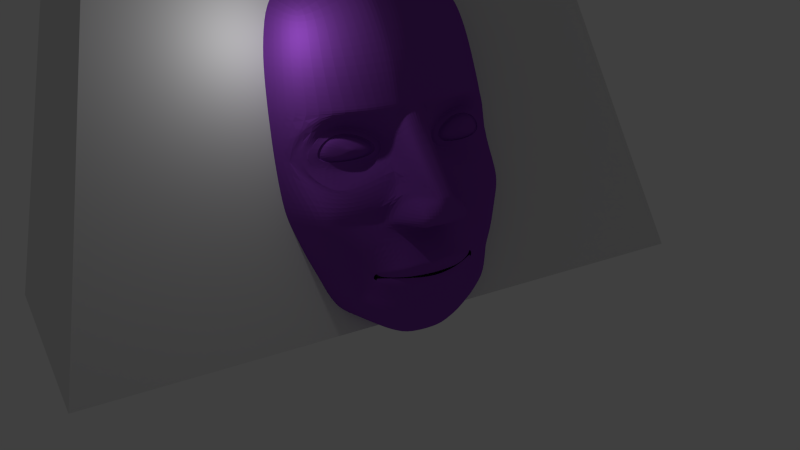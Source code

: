# Source: face.blend  (saved by Blender 2.69.0; exported with 4.5.12 LTS)
import bpy
from mathutils import Matrix  # noqa: F401  (used for matrix-valued properties, if any)

bpy.ops.wm.read_factory_settings(use_empty=True)
scene = bpy.context.scene
scene.name = 'Scene'

# ---- collections
col_collection_1 = bpy.data.collections.new('Collection 1'); scene.collection.children.link(col_collection_1)

# ---- materials (node trees are filled in below, after node groups)
mat_material = bpy.data.materials.new('Material')
mat_material.alpha_threshold = 0.0
mat_material.use_transparent_shadow = False
mat_material.preview_render_type = 'SHADERBALL'
mat_material.diffuse_color = (0.2452, 0.05727, 0.4527, 1.0)
mat_material.specular_color = (1.0, 0.4112, 0.9938)
mat_material.roughness = 0.5
mat_material.specular_intensity = 1.0
mat_material.line_color = (0.0, 0.0, 0.0, 1.0)

# ---- material node trees

# ---- world
world_world = bpy.data.worlds.new('World'); scene.world = world_world
world_world.color = (0.05088, 0.05088, 0.05088)
world_world.use_sun_shadow = False
world_world.sun_shadow_jitter_overblur = 0.0
world_world.cycles.sampling_method = 'MANUAL'
world_world.cycles.sample_map_resolution = 256

# ---- cameras
cam_camera = bpy.data.cameras.new('Camera')
cam_camera.clip_end = 100.0
cam_camera.lens = 35.0
cam_camera.sensor_width = 32.0
cam_camera.sensor_height = 18.0
cam_camera.ortho_scale = 7.314
cam_camera.dof.focus_distance = 0.0
cam_camera.dof.aperture_fstop = 128.0

# ---- lights
light_lamp = bpy.data.lights.new('Lamp', 'POINT')
light_lamp.transmission_factor = 0.0
light_lamp.cutoff_distance = 30.0
light_lamp.energy = 100.0
light_lamp.shadow_buffer_clip_start = 1.001
light_lamp.shadow_soft_size = 0.1
light_lamp.shadow_maximum_resolution = 0.006
light_lamp.use_absolute_resolution = True
light_lamp.cycles.use_multiple_importance_sampling = False

# ---- meshes
me_cube_002 = bpy.data.meshes.new('Cube.002')
me_cube_002.from_pydata([(-2.435, -1.836, -2.546), (-2.435, 0.9505, -2.684), (2.435, 0.9505, -2.684), (2.435, -1.836, -2.546), (-1.569, -1.45, 1.052), (-1.569, 0.478, 0.9365), (1.569, 0.478, 0.9365), (1.569, -1.45, 1.052), (-2.002, -1.643, -0.7466), (-1.569, -0.4862, 0.9944), (-2.002, 0.7143, -0.8739), (-2.435, -0.4428, -2.615), (0.0, 0.478, 0.9365), (2.002, 0.7143, -0.8739), (0.0, 0.9505, -2.684), (1.569, -0.4862, 0.9944), (2.002, -1.643, -0.7466), (2.435, -0.4428, -2.615), (0.0, -1.45, 1.052), (0.0, -1.836, -2.546), (-2.002, -0.4645, -0.8102), (0.0, 0.7143, -0.8739), (2.002, -0.4645, -0.8102), (0.0, -1.643, -0.7466), (0.0, -0.4428, -2.615), (0.0, -0.4862, 0.9944), (-1.785, -1.547, 0.1529), (-1.569, -0.004082, 0.9655), (-2.218, 0.8324, -1.779), (-2.435, -1.139, -2.58), (0.7844, 0.478, 0.9365), (2.218, 0.8324, -1.779), (-1.217, 0.9505, -2.684), (1.569, -0.9683, 1.023), (2.218, -1.74, -1.646), (2.435, 0.2538, -2.65), (-0.7844, -1.45, 1.052), (1.217, -1.836, -2.546), (-2.218, -1.74, -1.646), (-1.569, -0.9683, 1.023), (-1.785, 0.5961, 0.03127), (-2.435, 0.2538, -2.65), (-0.7844, 0.478, 0.9365), (1.785, 0.5961, 0.03127), (1.217, 0.9505, -2.684), (1.569, -0.004082, 0.9655), (1.785, -1.547, 0.1529), (2.435, -1.139, -2.58), (0.7844, -1.45, 1.052), (-1.217, -1.836, -2.546), (-2.218, -0.4536, -1.713), (-1.785, -0.4753, 0.0921), (-2.002, -1.054, -0.7784), (-2.002, 0.1249, -0.8421), (0.0, 0.8324, -1.779), (0.0, 0.5961, 0.03127), (-1.001, 0.7143, -0.8739), (1.001, 0.7143, -0.8739), (2.218, -0.4536, -1.713), (1.785, -0.4753, 0.0921), (2.002, 0.1249, -0.8421), (2.002, -1.054, -0.7784), (0.0, -1.74, -1.646), (0.0, -1.547, 0.1529), (1.001, -1.643, -0.7466), (-1.001, -1.643, -0.7466), (1.217, -0.4428, -2.615), (-1.217, -0.4428, -2.615), (0.0, -1.139, -2.58), (0.0, 0.2538, -2.65), (-0.7844, -0.4862, 0.9944), (0.7844, -0.4862, 0.9944), (0.0, -0.9683, 1.023), (0.0, -0.004082, 0.9655), (-2.218, 0.1894, -1.746), (1.109, 0.8324, -1.779), (2.218, -1.097, -1.679), (-1.109, -1.74, -1.646), (1.217, 0.2538, -2.65), (-0.7844, -0.004082, 0.9655), (-2.218, -1.097, -1.679), (-1.785, -1.011, 0.1225), (-1.785, 0.0604, 0.06168), (-1.109, 0.8324, -1.779), (-0.8926, 0.5961, 0.03127), (0.8926, 0.5961, 0.03127), (2.218, 0.1894, -1.746), (1.785, 0.0604, 0.06168), (1.785, -1.011, 0.1225), (1.109, -1.74, -1.646), (0.8926, -1.547, 0.1529), (-0.8926, -1.547, 0.1529), (1.217, -1.139, -2.58), (-1.217, -1.139, -2.58), (-1.217, 0.2538, -2.65), (-0.7844, -0.9683, 1.023), (0.7844, -0.9683, 1.023), (0.7844, -0.004082, 0.9655)], [], [(74, 28, 1, 41), (75, 31, 2, 44), (76, 34, 3, 47), (77, 38, 0, 49), (78, 44, 2, 35), (79, 42, 5, 27), (80, 50, 11, 29), (81, 51, 20, 52), (82, 40, 10, 53), (83, 54, 14, 32), (84, 55, 21, 56), (85, 43, 13, 57), (86, 58, 17, 35), (87, 59, 22, 60), (88, 46, 16, 61), (89, 62, 19, 37), (90, 63, 23, 64), (91, 26, 8, 65), (92, 66, 17, 47), (93, 67, 24, 68), (94, 32, 14, 69), (95, 70, 9, 39), (96, 71, 25, 72), (97, 30, 12, 73), (50, 74, 41, 11), (20, 53, 74, 50), (53, 10, 28, 74), (54, 75, 44, 14), (21, 57, 75, 54), (57, 13, 31, 75), (58, 76, 47, 17), (22, 61, 76, 58), (61, 16, 34, 76), (62, 77, 49, 19), (23, 65, 77, 62), (65, 8, 38, 77), (66, 78, 35, 17), (24, 69, 78, 66), (69, 14, 44, 78), (70, 79, 27, 9), (25, 73, 79, 70), (73, 12, 42, 79), (38, 80, 29, 0), (8, 52, 80, 38), (52, 20, 50, 80), (26, 81, 52, 8), (4, 39, 81, 26), (39, 9, 51, 81), (51, 82, 53, 20), (9, 27, 82, 51), (27, 5, 40, 82), (28, 83, 32, 1), (10, 56, 83, 28), (56, 21, 54, 83), (40, 84, 56, 10), (5, 42, 84, 40), (42, 12, 55, 84), (55, 85, 57, 21), (12, 30, 85, 55), (30, 6, 43, 85), (31, 86, 35, 2), (13, 60, 86, 31), (60, 22, 58, 86), (43, 87, 60, 13), (6, 45, 87, 43), (45, 15, 59, 87), (59, 88, 61, 22), (15, 33, 88, 59), (33, 7, 46, 88), (34, 89, 37, 3), (16, 64, 89, 34), (64, 23, 62, 89), (46, 90, 64, 16), (7, 48, 90, 46), (48, 18, 63, 90), (63, 91, 65, 23), (18, 36, 91, 63), (36, 4, 26, 91), (37, 92, 47, 3), (19, 68, 92, 37), (68, 24, 66, 92), (49, 93, 68, 19), (0, 29, 93, 49), (29, 11, 67, 93), (67, 94, 69, 24), (11, 41, 94, 67), (41, 1, 32, 94), (36, 95, 39, 4), (18, 72, 95, 36), (72, 25, 70, 95), (48, 96, 72, 18), (7, 33, 96, 48), (33, 15, 71, 96), (71, 97, 73, 25), (15, 45, 97, 71), (45, 6, 30, 97)])
me_cube_002.use_remesh_preserve_volume = False
me_cube_002.use_remesh_preserve_attributes = False
me_cube_002.use_mirror_vertex_groups = False
me_cube_002.update()
me_cube = bpy.data.meshes.new('Cube')
me_cube.from_pydata([(2.041, 0.4622, -3.191), (2.418, 0.03064, 4.875), (2.908, -1.655, -2.846), (-0.005289, 0.6568, -4.241), (3.242, -0.5448, 1.183), (2.813, -2.565, 5.933), (0.008623, 0.5473, 5.668), (-0.005289, -1.655, -4.278), (0.1149, -2.565, 6.83), (3.696, -2.11, 1.235), (-3.428, -2.11, 1.235), (0.00787, 1.622, 1.317), (0.6542, 0.6011, -4.234), (0.7795, 0.4915, 5.625), (0.6666, -1.655, -4.255), (0.9089, -2.565, 6.848), (0.4969, 1.113, 1.235), (2.695, 0.6411, -1.056), (3.581, -1.858, -0.8199), (0.005635, 1.214, -1.381), (0.6819, 1.035, -1.206), (-0.003536, 2.528, -0.001977), (0.5627, 1.179, 0.02144), (2.918, 0.6046, -0.07956), (3.691, -1.969, -0.01173), (0.01657, 1.062, -0.8323), (0.863, 0.9342, -0.8802), (2.815, 0.6849, -0.5645), (3.647, -1.907, -0.4577), (2.64, 0.3272, 3.643), (3.48, -2.343, 3.884), (0.008623, 1.36, 3.46), (0.6419, 1.282, 3.488), (3.624, -2.22, 2.485), (2.776, 0.4145, 2.372), (0.001205, 1.262, 2.285), (0.5653, 1.269, 2.298), (1.333, 0.5331, -3.723), (1.589, 0.2977, 5.307), (1.763, -1.655, -3.566), (1.841, -2.565, 6.401), (2.955, -0.1399, 1.183), (1.635, 0.8488, -0.1869), (1.649, 0.8023, -0.7058), (1.62, 0.9226, 3.508), (1.382, 1.077, 2.262), (1.68, 0.4983, -3.462), (2.325, -1.655, -3.213), (2.158, 0.7319, -1.208), (2.4, 0.795, -0.1342), (2.316, 0.737, -0.6319), (2.522, 0.5242, 0.3824), (0.5305, 1.032, 1.758), (2.522, 0.5038, 0.3824), (2.955, -0.1407, 1.183), (1.642, 0.8044, 0.2373), (0.5125, 0.9103, 0.7204), (1.66, 0.6904, 2.202), (2.528, 0.4751, 2.117), (2.522, 0.502, 0.3824), (2.819, 0.1051, 1.197), (0.7176, 0.5836, 1.234), (1.633, 0.3903, 0.8094), (0.9491, 0.5669, 0.9473), (0.8567, 0.592, 1.598), (1.708, 0.3533, 1.982), (2.42, 0.3553, 1.849), (2.819, 0.1138, 1.197), (0.7176, 0.6483, 1.234), (0.9491, 0.6154, 0.9473), (0.8567, 0.6004, 1.598), (1.708, 0.3763, 1.982), (2.332, 0.3741, 0.8268), (2.585, 0.2459, 1.203), (0.9074, 0.6329, 1.243), (1.639, 0.5111, 1.015), (1.119, 0.6138, 1.079), (1.06, 0.5997, 1.497), (1.705, 0.4485, 1.83), (2.322, 0.407, 1.683), (2.204, 0.3855, 1.037), (2.539, 0.2036, 4.383), (0.008623, 1.115, 4.495), (0.7094, 1.048, 4.536), (3.153, -2.452, 4.889), (1.605, 0.7698, 4.342), (2.475, -0.5963, -3.019), (2.615, -1.267, 5.488), (-0.005289, -0.499, -4.26), (0.008622, -1.009, 6.413), (3.469, -1.327, 1.209), (0.6604, -0.5269, -4.244), (0.8442, -1.037, 6.377), (3.138, -0.6083, -0.8997), (3.304, -0.6148, -0.04565), (3.231, -0.6112, -0.5255), (3.06, -1.008, 3.763), (3.2, -0.8965, 2.428), (1.548, -0.5609, -3.645), (1.715, -1.134, 6.132), (2.002, -0.5782, -3.338), (2.899, -1.124, 4.633), (2.25, 0.5192, -2.618), (3.219, -1.719, -2.256), (-0.005289, 1.291, -3.387), (0.6631, 1.07, -3.43), (1.431, 0.871, -3.285), (1.833, 0.6774, -2.977), (2.686, -0.6001, -2.392), (1.484, 0.7752, -2.799), (1.962, 0.5658, -2.355), (2.361, 0.4244, -2.175), (3.333, -1.754, -1.94), (-0.005289, 1.307, -2.949), (0.7345, 1.162, -2.916), (2.799, -0.6022, -2.058), (1.642, 0.8829, -1.25), (-0.001483, 1.505, -2.015), (0.859, 1.402, -2.01), (1.464, 0.8534, -2.035), (1.49, 0.8129, -2.292), (-0.001479, 1.385, -2.687), (0.8679, 1.28, -2.625), (2.052, 0.6135, -1.962), (2.515, 0.5917, -1.771), (3.447, -1.802, -1.425), (2.955, -0.605, -1.572), (1.598, 0.7656, -2.19), (1.802, 0.6997, -2.105), (0.3711, 1.167, -1.319), (0.256, 2.525, 0.001344), (0.5271, 0.9697, -0.8491), (0.3002, 1.499, -1.913), (0.2529, 1.586, 1.317), (0.2651, 1.179, 2.279), (0.7465, 2.072, -0.5492), (0.8798, 0.784, -0.6237), (2.842, 0.6644, -0.4404), (3.658, -1.923, -0.3436), (1.645, 0.8142, -0.573), (2.337, 0.7518, -0.5046), (3.25, -0.6121, -0.4027), (-0.003678, 2.583, -0.2086), (0.2636, 2.568, -0.1982), (2.405e-05, 2.59, -0.5317), (0.6974, 2.546, -0.5218), (0.5265, 2.166, -0.1852), (0.0002772, 2.405, -0.8283), (0.5484, 2.319, -0.8337), (0.3266, 2.355, -0.7613), (0.346, 2.622, -0.5434), (0.9222, 1.005, -0.08518), (0.4477, 0.5193, 5.647), (0.5125, -2.565, 6.839), (0.3788, 1.321, 3.474), (0.406, 1.307, 2.292), (0.4126, 1.081, 4.516), (0.4801, -1.023, 6.395), (0.398, 1.105, 2.018), (0.3751, 1.349, 1.276), (0.3844, 1.716, 0.3614), (-0.00364, 2.569, -0.153), (0.633, 1.947, -0.8462), (0.4393, 1.982, -0.7849), (0.5363, 1.9, -0.1296), (0.03111, 2.044, -0.8294), (0.2615, 2.557, -0.1446), (-0.003584, 2.547, -0.0719), (0.8181, 1.38, -0.5892), (0.7566, 1.403, -0.8645), (0.518, 1.438, -0.8194), (0.07612, 1.516, -0.831), (0.2585, 2.54, -0.06619), (0.5504, 1.513, -0.04848), (0.1629, 2.021, -0.8126), (0.2167, 1.488, -0.8267), (0.3541, 1.687, -0.3471), (0.3923, 1.424, -0.3639), (0.2202, 1.706, -0.3606), (0.2462, 1.447, -0.3674), (-0.001483, 1.38, -2.273), (0.859, 1.308, -2.243), (1.464, 0.8106, -2.192), (0.3002, 1.376, -2.262), (1.49, 0.8129, -2.204), (-0.001479, 1.462, -2.383), (0.8679, 1.28, -2.267), (0.8679, 1.309, -2.402), (1.49, 0.8129, -2.232), (-0.001479, 1.499, -2.537), (1.455, 0.8687, -1.968), (0.8537, 1.265, -2.636), (0.841, 1.359, -1.942), (0.03171, 1.465, -1.963), (0.03069, 1.369, -2.692), (1.463, 0.8236, -2.335), (1.587, 0.7755, -2.182), (0.3275, 1.455, -1.868), (3.608, -2.234, 2.647), (2.76, 0.4156, 2.519), (0.002061, 1.273, 2.421), (0.5742, 1.26, 2.436), (1.41, 1.042, 2.406), (3.184, -0.9093, 2.583), (0.4028, 1.291, 2.428), (2.585, 0.2459, 1.203), (0.9074, 0.6329, 1.243), (1.639, 0.5111, 1.015), (1.119, 0.6138, 1.079), (1.06, 0.5997, 1.497), (1.705, 0.4485, 1.83), (2.322, 0.407, 1.683), (2.204, 0.3855, 1.037), (2.585, 0.2108, 1.203), (0.9074, 0.5978, 1.243), (1.639, 0.4759, 1.015), (1.119, 0.5786, 1.079), (1.06, 0.5646, 1.497), (1.705, 0.4133, 1.83), (2.322, 0.3719, 1.683), (2.204, 0.3504, 1.037), (2.516, 0.2287, 1.212), (0.9675, 0.5861, 1.249), (1.643, 0.4736, 1.039), (1.163, 0.5684, 1.097), (1.108, 0.5555, 1.484), (1.704, 0.4158, 1.791), (2.274, 0.3775, 1.656), (2.165, 0.3576, 1.059), (2.423, 0.3367, 1.225), (1.049, 0.6537, 1.258), (1.649, 0.5539, 1.071), (1.223, 0.638, 1.123), (1.174, 0.6265, 1.465), (1.702, 0.5026, 1.738), (2.208, 0.4686, 1.618), (2.112, 0.451, 1.089), (2.228, 0.4464, 1.251), (1.221, 0.6788, 1.275), (1.661, 0.6056, 1.138), (1.348, 0.6673, 1.176), (1.312, 0.6589, 1.428), (1.7, 0.568, 1.628), (2.071, 0.5431, 1.539), (2.0, 0.5302, 1.151), (2.035, 0.5328, 1.277), (1.391, 0.6814, 1.292), (1.672, 0.6346, 1.205), (1.472, 0.674, 1.229), (1.45, 0.6686, 1.39), (1.697, 0.6106, 1.518), (1.934, 0.5947, 1.461), (1.889, 0.5864, 1.213), (2.035, 0.5328, 1.277), (1.391, 0.6814, 1.292), (1.672, 0.6346, 1.205), (1.472, 0.674, 1.229), (1.45, 0.6686, 1.39), (1.697, 0.6106, 1.518), (1.934, 0.5947, 1.461), (1.889, 0.5864, 1.213), (1.845, 0.6132, 1.303), (1.558, 0.6794, 1.31), (1.684, 0.6586, 1.271), (1.594, 0.6762, 1.281), (1.584, 0.6738, 1.353), (1.695, 0.6479, 1.41), (1.8, 0.6408, 1.385), (1.78, 0.6371, 1.274), (1.845, 0.6132, 1.303), (1.558, 0.6794, 1.31), (1.684, 0.6586, 1.271), (1.594, 0.6762, 1.281), (1.584, 0.6738, 1.353), (1.695, 0.6479, 1.41), (1.8, 0.6408, 1.385), (1.78, 0.6371, 1.274), (1.693, 0.6767, 1.323)], [], [(91, 14, 7, 88), (157, 89, 8, 153), (94, 90, 9, 24), (101, 87, 5, 84), (105, 12, 3, 104), (98, 39, 14, 91), (99, 92, 15, 40), (106, 37, 12, 105), (126, 93, 18, 125), (131, 129, 19, 25), (141, 94, 24, 138), (139, 43, 26, 136), (93, 95, 28, 18), (203, 96, 30, 198), (156, 154, 31, 82), (85, 44, 32, 83), (204, 155, 35, 200), (202, 45, 36, 201), (90, 97, 33, 9), (100, 47, 39, 98), (87, 99, 40, 5), (107, 46, 37, 106), (140, 50, 43, 139), (81, 29, 44, 85), (199, 34, 45, 202), (86, 2, 47, 100), (102, 0, 46, 107), (27, 17, 48, 50), (4, 23, 49, 51), (137, 27, 50, 140), (4, 51, 53, 41), (41, 53, 59, 54), (57, 58, 66, 65), (58, 54, 60, 66), (55, 56, 63, 62), (61, 64, 70, 68), (64, 65, 71, 70), (63, 61, 68, 69), (67, 72, 80, 73), (69, 68, 74, 76), (68, 70, 77, 74), (70, 71, 78, 77), (96, 101, 84, 30), (152, 156, 82, 6), (38, 85, 83, 13), (1, 81, 85, 38), (12, 91, 88, 3), (152, 6, 89, 157), (23, 4, 90, 94), (81, 1, 87, 101), (37, 98, 91, 12), (38, 13, 92, 99), (124, 17, 93, 126), (137, 23, 94, 141), (17, 27, 95, 93), (199, 29, 96, 203), (4, 34, 97, 90), (46, 100, 98, 37), (1, 38, 99, 87), (0, 86, 100, 46), (29, 81, 101, 96), (114, 105, 104, 113), (109, 106, 105, 114), (86, 108, 103, 2), (110, 107, 106, 109), (111, 102, 107, 110), (0, 102, 108, 86), (108, 115, 112, 103), (102, 111, 115, 108), (124, 111, 110, 123), (155, 158, 134, 35), (45, 57, 52, 36), (43, 116, 20, 26), (45, 34, 58, 57), (55, 42, 151, 56), (34, 4, 58), (50, 48, 116, 43), (51, 49, 42, 55), (58, 4, 41), (134, 133, 11, 35), (51, 55, 53), (58, 41, 54), (53, 55, 59), (52, 57, 65, 64), (59, 55, 62, 72), (54, 59, 72, 60), (56, 16, 61, 63), (16, 52, 64, 61), (62, 63, 69), (65, 66, 71), (60, 72, 67), (66, 60, 67), (66, 67, 73, 79), (62, 69, 76, 75), (72, 62, 75, 80), (71, 66, 79, 78), (123, 110, 109, 128), (196, 195, 120, 127), (192, 190, 119, 118), (195, 191, 122, 120), (191, 194, 121, 122), (115, 126, 125, 112), (111, 124, 126, 115), (17, 124, 123, 48), (48, 123, 128, 116), (190, 196, 127, 119), (193, 197, 132, 117), (158, 159, 133, 134), (197, 192, 118, 132), (26, 20, 129, 131), (133, 130, 21, 11), (159, 160, 130, 133), (56, 22, 130, 160), (95, 141, 138, 28), (42, 139, 136, 22, 151), (49, 140, 139, 42), (23, 137, 140, 49), (27, 137, 141, 95), (169, 170, 163, 162), (135, 162, 148, 145), (162, 163, 149, 148), (163, 174, 165, 147, 149), (164, 135, 145, 146), (168, 169, 162, 135), (150, 149, 147, 144), (145, 148, 149, 150), (56, 151, 22), (161, 166, 143, 142), (166, 164, 146, 143), (146, 145, 150, 143), (92, 157, 153, 15), (83, 32, 154, 156), (201, 36, 155, 204), (13, 83, 156, 152), (13, 152, 157, 92), (36, 52, 158, 155), (52, 16, 159, 158), (16, 56, 160, 159), (143, 150, 144, 142), (163, 170, 177, 176), (173, 168, 135, 164), (167, 172, 166, 161), (172, 173, 164, 166), (26, 131, 170, 169), (136, 26, 169, 168), (131, 25, 171, 175, 170), (22, 136, 168, 173), (21, 130, 172, 167), (130, 22, 173, 172), (175, 171, 165, 174), (177, 179, 178, 176), (174, 163, 176, 178), (175, 174, 178, 179), (170, 175, 179, 177), (117, 132, 183, 180), (118, 119, 182, 181), (132, 118, 181, 183), (188, 187, 186, 184), (187, 189, 185, 186), (120, 122, 187, 188), (122, 121, 189, 187), (128, 109, 195, 196), (20, 116, 190, 192), (109, 114, 191, 195), (114, 113, 194, 191), (116, 128, 196, 190), (19, 129, 197, 193), (129, 20, 192, 197), (97, 203, 198, 33), (154, 204, 200, 31), (44, 202, 201, 32), (29, 199, 202, 44), (34, 199, 203, 97), (32, 201, 204, 154), (76, 74, 206, 208), (75, 76, 208, 207), (74, 77, 209, 206), (77, 78, 210, 209), (80, 75, 207, 212), (78, 79, 211, 210), (73, 80, 212, 205), (79, 73, 205, 211), (212, 207, 215, 220), (210, 211, 219, 218), (205, 212, 220, 213), (211, 205, 213, 219), (208, 206, 214, 216), (207, 208, 216, 215), (206, 209, 217, 214), (209, 210, 218, 217), (214, 217, 225, 222), (217, 218, 226, 225), (220, 215, 223, 228), (218, 219, 227, 226), (213, 220, 228, 221), (219, 213, 221, 227), (216, 214, 222, 224), (215, 216, 224, 223), (224, 222, 230, 232), (223, 224, 232, 231), (222, 225, 233, 230), (225, 226, 234, 233), (228, 223, 231, 236), (226, 227, 235, 234), (221, 228, 236, 229), (227, 221, 229, 235), (234, 235, 243, 242), (229, 236, 244, 237), (235, 229, 237, 243), (232, 230, 238, 240), (231, 232, 240, 239), (230, 233, 241, 238), (233, 234, 242, 241), (236, 231, 239, 244), (241, 242, 250, 249), (244, 239, 247, 252), (242, 243, 251, 250), (237, 244, 252, 245), (243, 237, 245, 251), (240, 238, 246, 248), (239, 240, 248, 247), (238, 241, 249, 246), (247, 248, 256, 255), (246, 249, 257, 254), (249, 250, 258, 257), (252, 247, 255, 260), (250, 251, 259, 258), (245, 252, 260, 253), (251, 245, 253, 259), (248, 246, 254, 256), (253, 260, 268, 261), (259, 253, 261, 267), (256, 254, 262, 264), (255, 256, 264, 263), (254, 257, 265, 262), (257, 258, 266, 265), (260, 255, 263, 268), (258, 259, 267, 266), (268, 263, 271, 276), (266, 267, 275, 274), (261, 268, 276, 269), (267, 261, 269, 275), (264, 262, 270, 272), (263, 264, 272, 271), (262, 265, 273, 270), (265, 266, 274, 273), (270, 273, 277), (273, 274, 277), (276, 271, 277), (274, 275, 277), (269, 276, 277), (275, 269, 277), (272, 270, 277), (271, 272, 277)])
me_cube.materials.append(mat_material)
me_cube.use_remesh_preserve_volume = False
me_cube.use_remesh_preserve_attributes = False
me_cube.use_mirror_vertex_groups = False
me_cube.update()

# ---- objects
ob_cube_001 = bpy.data.objects.new('Cube.001', me_cube_002)
ob_cube = bpy.data.objects.new('Cube', me_cube)
ob_lamp = bpy.data.objects.new('Lamp', light_lamp)
ob_camera = bpy.data.objects.new('Camera', cam_camera)

# ---- transforms, parenting, visibility, modifiers, constraints
ob_cube_001.location = (0.4529, -3.892, 7.827)
ob_cube_001.scale = (3.949, 3.949, 3.949)
ob_cube_001.lineart.crease_threshold = 0.0
ob_cube.location = (0.3947, 0.0, 1.097)
ob_cube.lock_rotations_4d = False
ob_cube.empty_display_type = 'ARROWS'
ob_cube.lineart.crease_threshold = 0.0
_m = ob_cube.modifiers.new('Mirror', 'MIRROR')
_m.merge_threshold = 0.2377
_m = ob_cube.modifiers.new('Subsurf', 'SUBSURF')
_m.uv_smooth = 'PRESERVE_CORNERS'
_m.quality = 2
_m.levels = 3
_m.show_only_control_edges = False
ob_lamp.location = (4.076, 1.005, 5.904)
ob_lamp.rotation_euler = (0.6503, 0.05522, 1.866)
ob_lamp.lock_rotations_4d = False
ob_lamp.empty_display_type = 'ARROWS'
ob_lamp.color = (0.0, 0.0, 0.0, 0.0)
ob_lamp.lineart.crease_threshold = 0.0
ob_camera.location = (11.15, 21.57, 5.506)
ob_camera.rotation_euler = (1.343, 0.1182, 2.659)
ob_camera.lock_rotations_4d = False
ob_camera.empty_display_type = 'ARROWS'
ob_camera.color = (0.0, 0.0, 0.0, 0.0)
ob_camera.display_type = 'WIRE'
ob_camera.lineart.crease_threshold = 0.0

# ---- collection membership
col_collection_1.objects.link(ob_cube_001)
col_collection_1.objects.link(ob_cube)
col_collection_1.objects.link(ob_lamp)
col_collection_1.objects.link(ob_camera)

# ---- scene / render settings (as saved in the file)
scene.camera = ob_camera
scene.frame_start = 1; scene.frame_end = 250; scene.frame_set(1)
scene.render.engine = 'BLENDER_EEVEE_NEXT'
scene.render.image_settings.color_mode = 'RGB'
scene.render.image_settings.compression = 90
scene.render.resolution_percentage = 50
scene.render.dither_intensity = 0.0
scene.cycles.use_denoising = False
scene.cycles.samples = 10
scene.cycles.sampling_pattern = 'TABULATED_SOBOL'
scene.cycles.light_sampling_threshold = 0.0
scene.cycles.use_adaptive_sampling = False
scene.cycles.use_light_tree = False
scene.cycles.blur_glossy = 0.0
scene.cycles.volume_bounces = 1
scene.cycles.pixel_filter_type = 'GAUSSIAN'
scene.cycles.sample_clamp_indirect = 0.0
scene.view_settings.view_transform = 'Standard'
bpy.context.view_layer.update()
